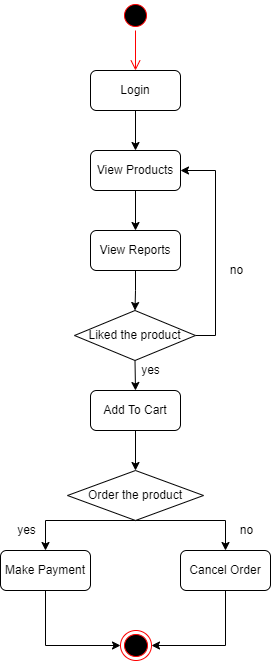

The diagram above was exported from draw.io. Its source (the exported page's mxGraphModel, read from the mxfile embedded in the PNG):
<mxGraphModel dx="1038" dy="521" grid="1" gridSize="10" guides="1" tooltips="1" connect="1" arrows="1" fold="1" page="1" pageScale="1" pageWidth="827" pageHeight="1169" math="0" shadow="0">
  <root>
    <mxCell id="0" />
    <mxCell id="1" parent="0" />
    <mxCell id="IakJAddhgwV8rSCldK3Z-1" value="" style="ellipse;html=1;shape=startState;fillColor=#000000;strokeColor=#ff0000;" vertex="1" parent="1">
      <mxGeometry x="399" y="10" width="30" height="30" as="geometry" />
    </mxCell>
    <mxCell id="IakJAddhgwV8rSCldK3Z-2" value="" style="edgeStyle=orthogonalEdgeStyle;html=1;verticalAlign=bottom;endArrow=open;endSize=8;strokeColor=#ff0000;rounded=0;" edge="1" source="IakJAddhgwV8rSCldK3Z-1" parent="1">
      <mxGeometry relative="1" as="geometry">
        <mxPoint x="414" y="80" as="targetPoint" />
      </mxGeometry>
    </mxCell>
    <mxCell id="IakJAddhgwV8rSCldK3Z-14" style="edgeStyle=orthogonalEdgeStyle;rounded=0;orthogonalLoop=1;jettySize=auto;html=1;exitX=0.5;exitY=1;exitDx=0;exitDy=0;entryX=0.5;entryY=0;entryDx=0;entryDy=0;" edge="1" parent="1" source="IakJAddhgwV8rSCldK3Z-3" target="IakJAddhgwV8rSCldK3Z-4">
      <mxGeometry relative="1" as="geometry" />
    </mxCell>
    <mxCell id="IakJAddhgwV8rSCldK3Z-3" value="Login" style="rounded=1;whiteSpace=wrap;html=1;" vertex="1" parent="1">
      <mxGeometry x="369" y="80" width="90" height="40" as="geometry" />
    </mxCell>
    <mxCell id="IakJAddhgwV8rSCldK3Z-15" style="edgeStyle=orthogonalEdgeStyle;rounded=0;orthogonalLoop=1;jettySize=auto;html=1;exitX=0.5;exitY=1;exitDx=0;exitDy=0;entryX=0.5;entryY=0;entryDx=0;entryDy=0;" edge="1" parent="1" source="IakJAddhgwV8rSCldK3Z-4" target="IakJAddhgwV8rSCldK3Z-5">
      <mxGeometry relative="1" as="geometry" />
    </mxCell>
    <mxCell id="IakJAddhgwV8rSCldK3Z-4" value="View Products" style="rounded=1;whiteSpace=wrap;html=1;" vertex="1" parent="1">
      <mxGeometry x="369" y="160" width="90" height="40" as="geometry" />
    </mxCell>
    <mxCell id="IakJAddhgwV8rSCldK3Z-16" style="edgeStyle=orthogonalEdgeStyle;rounded=0;orthogonalLoop=1;jettySize=auto;html=1;exitX=0.5;exitY=1;exitDx=0;exitDy=0;entryX=0.5;entryY=0;entryDx=0;entryDy=0;" edge="1" parent="1" source="IakJAddhgwV8rSCldK3Z-5" target="IakJAddhgwV8rSCldK3Z-7">
      <mxGeometry relative="1" as="geometry" />
    </mxCell>
    <mxCell id="IakJAddhgwV8rSCldK3Z-5" value="View Reports" style="rounded=1;whiteSpace=wrap;html=1;" vertex="1" parent="1">
      <mxGeometry x="369" y="240" width="90" height="40" as="geometry" />
    </mxCell>
    <mxCell id="IakJAddhgwV8rSCldK3Z-19" style="edgeStyle=orthogonalEdgeStyle;rounded=0;orthogonalLoop=1;jettySize=auto;html=1;exitX=0.5;exitY=1;exitDx=0;exitDy=0;entryX=0.5;entryY=0;entryDx=0;entryDy=0;" edge="1" parent="1" source="IakJAddhgwV8rSCldK3Z-6" target="IakJAddhgwV8rSCldK3Z-10">
      <mxGeometry relative="1" as="geometry" />
    </mxCell>
    <mxCell id="IakJAddhgwV8rSCldK3Z-6" value="Add To Cart" style="rounded=1;whiteSpace=wrap;html=1;" vertex="1" parent="1">
      <mxGeometry x="369" y="400" width="90" height="40" as="geometry" />
    </mxCell>
    <mxCell id="IakJAddhgwV8rSCldK3Z-17" style="edgeStyle=orthogonalEdgeStyle;rounded=0;orthogonalLoop=1;jettySize=auto;html=1;exitX=0.5;exitY=1;exitDx=0;exitDy=0;entryX=0.5;entryY=0;entryDx=0;entryDy=0;" edge="1" parent="1" source="IakJAddhgwV8rSCldK3Z-7" target="IakJAddhgwV8rSCldK3Z-6">
      <mxGeometry relative="1" as="geometry" />
    </mxCell>
    <mxCell id="IakJAddhgwV8rSCldK3Z-18" style="edgeStyle=orthogonalEdgeStyle;rounded=0;orthogonalLoop=1;jettySize=auto;html=1;exitX=1;exitY=0.5;exitDx=0;exitDy=0;entryX=1;entryY=0.5;entryDx=0;entryDy=0;" edge="1" parent="1" source="IakJAddhgwV8rSCldK3Z-7" target="IakJAddhgwV8rSCldK3Z-4">
      <mxGeometry relative="1" as="geometry" />
    </mxCell>
    <mxCell id="IakJAddhgwV8rSCldK3Z-7" value="Liked the product" style="rhombus;whiteSpace=wrap;html=1;" vertex="1" parent="1">
      <mxGeometry x="353" y="320" width="121" height="50" as="geometry" />
    </mxCell>
    <mxCell id="IakJAddhgwV8rSCldK3Z-10" value="Order the product" style="rhombus;whiteSpace=wrap;html=1;" vertex="1" parent="1">
      <mxGeometry x="346" y="480" width="136" height="50" as="geometry" />
    </mxCell>
    <mxCell id="IakJAddhgwV8rSCldK3Z-31" style="edgeStyle=orthogonalEdgeStyle;rounded=0;orthogonalLoop=1;jettySize=auto;html=1;exitX=0.5;exitY=1;exitDx=0;exitDy=0;entryX=0;entryY=0.5;entryDx=0;entryDy=0;" edge="1" parent="1" source="IakJAddhgwV8rSCldK3Z-11" target="IakJAddhgwV8rSCldK3Z-13">
      <mxGeometry relative="1" as="geometry" />
    </mxCell>
    <mxCell id="IakJAddhgwV8rSCldK3Z-11" value="Make Payment" style="rounded=1;whiteSpace=wrap;html=1;" vertex="1" parent="1">
      <mxGeometry x="279" y="560" width="90" height="40" as="geometry" />
    </mxCell>
    <mxCell id="IakJAddhgwV8rSCldK3Z-32" style="edgeStyle=orthogonalEdgeStyle;rounded=0;orthogonalLoop=1;jettySize=auto;html=1;exitX=0.5;exitY=1;exitDx=0;exitDy=0;entryX=1;entryY=0.5;entryDx=0;entryDy=0;" edge="1" parent="1" source="IakJAddhgwV8rSCldK3Z-12" target="IakJAddhgwV8rSCldK3Z-13">
      <mxGeometry relative="1" as="geometry" />
    </mxCell>
    <mxCell id="IakJAddhgwV8rSCldK3Z-12" value="Cancel Order" style="rounded=1;whiteSpace=wrap;html=1;" vertex="1" parent="1">
      <mxGeometry x="459" y="560" width="90" height="40" as="geometry" />
    </mxCell>
    <mxCell id="IakJAddhgwV8rSCldK3Z-13" value="" style="ellipse;html=1;shape=endState;fillColor=#000000;strokeColor=#ff0000;" vertex="1" parent="1">
      <mxGeometry x="399" y="640" width="31" height="30" as="geometry" />
    </mxCell>
    <mxCell id="IakJAddhgwV8rSCldK3Z-28" value="" style="endArrow=classic;html=1;rounded=0;exitX=0.5;exitY=1;exitDx=0;exitDy=0;entryX=0.5;entryY=0;entryDx=0;entryDy=0;" edge="1" parent="1" source="IakJAddhgwV8rSCldK3Z-10" target="IakJAddhgwV8rSCldK3Z-11">
      <mxGeometry width="50" height="50" relative="1" as="geometry">
        <mxPoint x="390" y="690" as="sourcePoint" />
        <mxPoint x="440" y="640" as="targetPoint" />
        <Array as="points">
          <mxPoint x="324" y="530" />
        </Array>
      </mxGeometry>
    </mxCell>
    <mxCell id="IakJAddhgwV8rSCldK3Z-30" value="" style="endArrow=classic;html=1;rounded=0;exitX=0.5;exitY=1;exitDx=0;exitDy=0;entryX=0.5;entryY=0;entryDx=0;entryDy=0;" edge="1" parent="1" source="IakJAddhgwV8rSCldK3Z-10" target="IakJAddhgwV8rSCldK3Z-12">
      <mxGeometry width="50" height="50" relative="1" as="geometry">
        <mxPoint x="390" y="690" as="sourcePoint" />
        <mxPoint x="440" y="640" as="targetPoint" />
        <Array as="points">
          <mxPoint x="504" y="530" />
        </Array>
      </mxGeometry>
    </mxCell>
    <mxCell id="IakJAddhgwV8rSCldK3Z-33" value="yes" style="text;html=1;align=center;verticalAlign=middle;resizable=0;points=[];autosize=1;strokeColor=none;fillColor=none;" vertex="1" parent="1">
      <mxGeometry x="414" y="370" width="30" height="20" as="geometry" />
    </mxCell>
    <mxCell id="IakJAddhgwV8rSCldK3Z-34" value="no" style="text;html=1;align=center;verticalAlign=middle;resizable=0;points=[];autosize=1;strokeColor=none;fillColor=none;" vertex="1" parent="1">
      <mxGeometry x="500" y="270" width="30" height="20" as="geometry" />
    </mxCell>
    <mxCell id="IakJAddhgwV8rSCldK3Z-35" value="no" style="text;html=1;align=center;verticalAlign=middle;resizable=0;points=[];autosize=1;strokeColor=none;fillColor=none;" vertex="1" parent="1">
      <mxGeometry x="510" y="530" width="30" height="20" as="geometry" />
    </mxCell>
    <mxCell id="IakJAddhgwV8rSCldK3Z-36" value="yes" style="text;html=1;align=center;verticalAlign=middle;resizable=0;points=[];autosize=1;strokeColor=none;fillColor=none;" vertex="1" parent="1">
      <mxGeometry x="290" y="530" width="30" height="20" as="geometry" />
    </mxCell>
  </root>
</mxGraphModel>